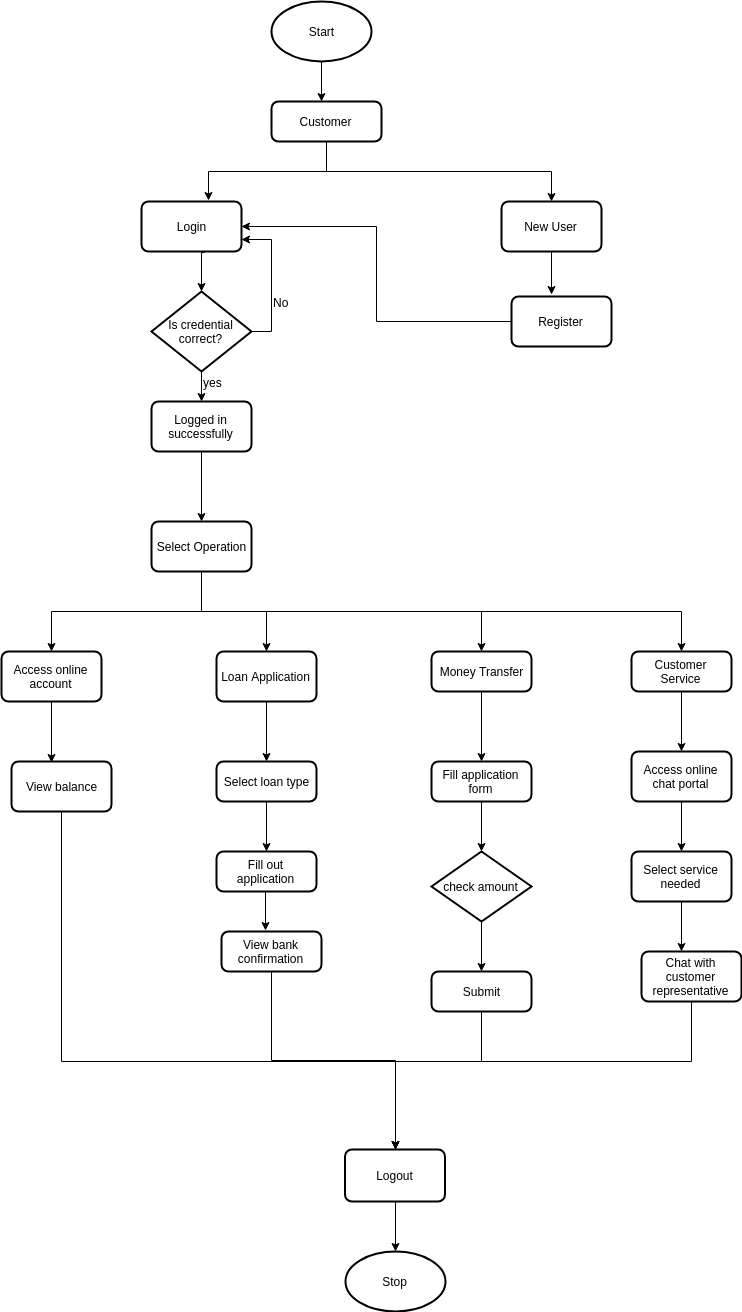

The diagram above was exported from draw.io. Its source (the exported page's mxGraphModel, read from the mxfile embedded in the PNG):
<mxGraphModel dx="1033" dy="537" grid="1" gridSize="10" guides="1" tooltips="1" connect="1" arrows="1" fold="1" page="1" pageScale="1" pageWidth="827" pageHeight="1169" background="#ffffff" math="0" shadow="0">
  <root>
    <mxCell id="0" />
    <mxCell id="1" parent="0" />
    <mxCell id="7" style="edgeStyle=orthogonalEdgeStyle;rounded=0;html=1;exitX=0.5;exitY=1;exitPerimeter=0;jettySize=auto;orthogonalLoop=1;" edge="1" parent="1">
      <mxGeometry relative="1" as="geometry">
        <mxPoint x="340" y="130" as="targetPoint" />
        <mxPoint x="340" y="90" as="sourcePoint" />
      </mxGeometry>
    </mxCell>
    <mxCell id="10" style="edgeStyle=orthogonalEdgeStyle;rounded=0;html=1;exitX=0.5;exitY=1;entryX=0.67;entryY=-0.02;entryPerimeter=0;jettySize=auto;orthogonalLoop=1;" edge="1" parent="1" source="4" target="8">
      <mxGeometry relative="1" as="geometry" />
    </mxCell>
    <mxCell id="4" value="Customer" style="rounded=1;whiteSpace=wrap;html=1;absoluteArcSize=1;arcSize=14;strokeWidth=2;" vertex="1" parent="1">
      <mxGeometry x="290" y="130" width="110" height="40" as="geometry" />
    </mxCell>
    <mxCell id="8" value="Login" style="rounded=1;whiteSpace=wrap;html=1;absoluteArcSize=1;arcSize=14;strokeWidth=2;" vertex="1" parent="1">
      <mxGeometry x="160" y="230" width="100" height="50" as="geometry" />
    </mxCell>
    <mxCell id="11" style="edgeStyle=orthogonalEdgeStyle;rounded=0;html=1;exitX=0.5;exitY=1;entryX=0.5;entryY=0;jettySize=auto;orthogonalLoop=1;" edge="1" parent="1" source="4" target="9">
      <mxGeometry relative="1" as="geometry" />
    </mxCell>
    <mxCell id="14" style="edgeStyle=orthogonalEdgeStyle;rounded=0;html=1;exitX=0.5;exitY=1;entryX=0.4;entryY=-0.04;entryPerimeter=0;jettySize=auto;orthogonalLoop=1;" edge="1" parent="1" source="9" target="12">
      <mxGeometry relative="1" as="geometry" />
    </mxCell>
    <mxCell id="9" value="New User" style="rounded=1;whiteSpace=wrap;html=1;absoluteArcSize=1;arcSize=14;strokeWidth=2;" vertex="1" parent="1">
      <mxGeometry x="520" y="230" width="100" height="50" as="geometry" />
    </mxCell>
    <mxCell id="15" style="edgeStyle=orthogonalEdgeStyle;rounded=0;html=1;exitX=0;exitY=0.5;entryX=1;entryY=0.5;jettySize=auto;orthogonalLoop=1;" edge="1" parent="1" source="12" target="8">
      <mxGeometry relative="1" as="geometry" />
    </mxCell>
    <mxCell id="12" value="Register" style="rounded=1;whiteSpace=wrap;html=1;absoluteArcSize=1;arcSize=14;strokeWidth=2;" vertex="1" parent="1">
      <mxGeometry x="530" y="325" width="100" height="50" as="geometry" />
    </mxCell>
    <mxCell id="13" style="edgeStyle=orthogonalEdgeStyle;rounded=0;html=1;exitX=0.5;exitY=1;jettySize=auto;orthogonalLoop=1;" edge="1" parent="1" source="12" target="12">
      <mxGeometry relative="1" as="geometry" />
    </mxCell>
    <mxCell id="23" value="" style="edgeStyle=orthogonalEdgeStyle;rounded=0;html=1;jettySize=auto;orthogonalLoop=1;" edge="1" parent="1" source="16" target="22">
      <mxGeometry relative="1" as="geometry" />
    </mxCell>
    <mxCell id="16" value="Logged in successfully" style="rounded=1;whiteSpace=wrap;html=1;absoluteArcSize=1;arcSize=14;strokeWidth=2;" vertex="1" parent="1">
      <mxGeometry x="170" y="430" width="100" height="50" as="geometry" />
    </mxCell>
    <mxCell id="18" style="edgeStyle=orthogonalEdgeStyle;rounded=0;html=1;exitX=0.5;exitY=1;exitPerimeter=0;entryX=0.5;entryY=0;jettySize=auto;orthogonalLoop=1;" edge="1" parent="1" source="17" target="16">
      <mxGeometry relative="1" as="geometry" />
    </mxCell>
    <mxCell id="19" style="edgeStyle=orthogonalEdgeStyle;rounded=0;html=1;exitX=1;exitY=0.5;exitPerimeter=0;entryX=1;entryY=0.75;jettySize=auto;orthogonalLoop=1;" edge="1" parent="1" source="17" target="8">
      <mxGeometry relative="1" as="geometry" />
    </mxCell>
    <mxCell id="47" style="edgeStyle=orthogonalEdgeStyle;rounded=0;html=1;exitX=0.63;exitY=1.02;exitPerimeter=0;entryX=0.5;entryY=0;entryPerimeter=0;jettySize=auto;orthogonalLoop=1;" edge="1" parent="1" source="8" target="17">
      <mxGeometry relative="1" as="geometry" />
    </mxCell>
    <mxCell id="17" value="Is credential correct?" style="strokeWidth=2;html=1;shape=mxgraph.flowchart.decision;whiteSpace=wrap;" vertex="1" parent="1">
      <mxGeometry x="170" y="320" width="100" height="80" as="geometry" />
    </mxCell>
    <mxCell id="20" value="No" style="text;html=1;resizable=0;points=[];autosize=1;align=left;verticalAlign=top;spacingTop=-4;" vertex="1" parent="1">
      <mxGeometry x="290" y="322" width="30" height="20" as="geometry" />
    </mxCell>
    <mxCell id="21" value="yes" style="text;html=1;resizable=0;points=[];autosize=1;align=left;verticalAlign=top;spacingTop=-4;" vertex="1" parent="1">
      <mxGeometry x="220" y="402" width="30" height="20" as="geometry" />
    </mxCell>
    <mxCell id="22" value="Select Operation" style="rounded=1;whiteSpace=wrap;html=1;absoluteArcSize=1;arcSize=14;strokeWidth=2;" vertex="1" parent="1">
      <mxGeometry x="170" y="550" width="100" height="50" as="geometry" />
    </mxCell>
    <mxCell id="28" style="edgeStyle=orthogonalEdgeStyle;rounded=0;html=1;exitX=0.5;exitY=1;entryX=0.5;entryY=0;jettySize=auto;orthogonalLoop=1;" edge="1" parent="1" source="22" target="24">
      <mxGeometry relative="1" as="geometry" />
    </mxCell>
    <mxCell id="34" style="edgeStyle=orthogonalEdgeStyle;rounded=0;html=1;exitX=0.5;exitY=1;entryX=0.4;entryY=0.02;entryPerimeter=0;jettySize=auto;orthogonalLoop=1;" edge="1" parent="1" source="24" target="32">
      <mxGeometry relative="1" as="geometry" />
    </mxCell>
    <mxCell id="24" value="Access online account" style="rounded=1;whiteSpace=wrap;html=1;absoluteArcSize=1;arcSize=14;strokeWidth=2;" vertex="1" parent="1">
      <mxGeometry x="20" y="680" width="100" height="50" as="geometry" />
    </mxCell>
    <mxCell id="29" style="edgeStyle=orthogonalEdgeStyle;rounded=0;html=1;exitX=0.5;exitY=1;entryX=0.5;entryY=0;jettySize=auto;orthogonalLoop=1;" edge="1" parent="1" source="22" target="25">
      <mxGeometry relative="1" as="geometry" />
    </mxCell>
    <mxCell id="40" style="edgeStyle=orthogonalEdgeStyle;rounded=0;html=1;exitX=0.5;exitY=1;entryX=0.5;entryY=0;jettySize=auto;orthogonalLoop=1;" edge="1" parent="1" source="25" target="35">
      <mxGeometry relative="1" as="geometry" />
    </mxCell>
    <mxCell id="25" value="Loan Application" style="rounded=1;whiteSpace=wrap;html=1;absoluteArcSize=1;arcSize=14;strokeWidth=2;" vertex="1" parent="1">
      <mxGeometry x="235" y="680" width="100" height="50" as="geometry" />
    </mxCell>
    <mxCell id="30" style="edgeStyle=orthogonalEdgeStyle;rounded=0;html=1;exitX=0.5;exitY=1;entryX=0.5;entryY=0;jettySize=auto;orthogonalLoop=1;" edge="1" parent="1" source="22" target="26">
      <mxGeometry relative="1" as="geometry" />
    </mxCell>
    <mxCell id="46" style="edgeStyle=orthogonalEdgeStyle;rounded=0;html=1;exitX=0.5;exitY=1;entryX=0.5;entryY=0;jettySize=auto;orthogonalLoop=1;" edge="1" parent="1" source="26" target="38">
      <mxGeometry relative="1" as="geometry" />
    </mxCell>
    <mxCell id="26" value="Money Transfer" style="rounded=1;whiteSpace=wrap;html=1;absoluteArcSize=1;arcSize=14;strokeWidth=2;" vertex="1" parent="1">
      <mxGeometry x="450" y="680" width="100" height="40" as="geometry" />
    </mxCell>
    <mxCell id="31" style="edgeStyle=orthogonalEdgeStyle;rounded=0;html=1;exitX=0.5;exitY=1;entryX=0.5;entryY=0;jettySize=auto;orthogonalLoop=1;" edge="1" parent="1" source="22" target="27">
      <mxGeometry relative="1" as="geometry" />
    </mxCell>
    <mxCell id="51" style="edgeStyle=orthogonalEdgeStyle;rounded=0;html=1;exitX=0.5;exitY=1;jettySize=auto;orthogonalLoop=1;" edge="1" parent="1" source="27">
      <mxGeometry relative="1" as="geometry">
        <mxPoint x="700" y="780" as="targetPoint" />
      </mxGeometry>
    </mxCell>
    <mxCell id="27" value="Customer Service" style="rounded=1;whiteSpace=wrap;html=1;absoluteArcSize=1;arcSize=14;strokeWidth=2;" vertex="1" parent="1">
      <mxGeometry x="650" y="680" width="100" height="40" as="geometry" />
    </mxCell>
    <mxCell id="69" style="edgeStyle=orthogonalEdgeStyle;rounded=0;html=1;exitX=0.5;exitY=1;jettySize=auto;orthogonalLoop=1;" edge="1" parent="1" source="32" target="63">
      <mxGeometry relative="1" as="geometry">
        <Array as="points">
          <mxPoint x="80" y="1090" />
          <mxPoint x="414" y="1090" />
        </Array>
      </mxGeometry>
    </mxCell>
    <mxCell id="32" value="View balance" style="rounded=1;whiteSpace=wrap;html=1;absoluteArcSize=1;arcSize=14;strokeWidth=2;" vertex="1" parent="1">
      <mxGeometry x="30" y="790" width="100" height="50" as="geometry" />
    </mxCell>
    <mxCell id="41" style="edgeStyle=orthogonalEdgeStyle;rounded=0;html=1;exitX=0.5;exitY=1;entryX=0.5;entryY=0;jettySize=auto;orthogonalLoop=1;" edge="1" parent="1" source="35" target="36">
      <mxGeometry relative="1" as="geometry" />
    </mxCell>
    <mxCell id="35" value="Select loan type" style="rounded=1;whiteSpace=wrap;html=1;absoluteArcSize=1;arcSize=14;strokeWidth=2;" vertex="1" parent="1">
      <mxGeometry x="235" y="790" width="100" height="40" as="geometry" />
    </mxCell>
    <mxCell id="42" style="edgeStyle=orthogonalEdgeStyle;rounded=0;html=1;exitX=0.5;exitY=1;entryX=0.44;entryY=-0.025;entryPerimeter=0;jettySize=auto;orthogonalLoop=1;" edge="1" parent="1" source="36" target="37">
      <mxGeometry relative="1" as="geometry" />
    </mxCell>
    <mxCell id="36" value="Fill out application" style="rounded=1;whiteSpace=wrap;html=1;absoluteArcSize=1;arcSize=14;strokeWidth=2;" vertex="1" parent="1">
      <mxGeometry x="235" y="880" width="100" height="40" as="geometry" />
    </mxCell>
    <mxCell id="68" style="edgeStyle=orthogonalEdgeStyle;rounded=0;html=1;exitX=0.5;exitY=1;entryX=0.5;entryY=0;jettySize=auto;orthogonalLoop=1;" edge="1" parent="1" source="37" target="63">
      <mxGeometry relative="1" as="geometry" />
    </mxCell>
    <mxCell id="37" value="View bank confirmation" style="rounded=1;whiteSpace=wrap;html=1;absoluteArcSize=1;arcSize=14;strokeWidth=2;" vertex="1" parent="1">
      <mxGeometry x="240" y="960" width="100" height="40" as="geometry" />
    </mxCell>
    <mxCell id="45" style="edgeStyle=orthogonalEdgeStyle;rounded=0;html=1;exitX=0.5;exitY=1;entryX=0.5;entryY=0;entryPerimeter=0;jettySize=auto;orthogonalLoop=1;" edge="1" parent="1" source="38" target="44">
      <mxGeometry relative="1" as="geometry" />
    </mxCell>
    <mxCell id="38" value="Fill application form" style="rounded=1;whiteSpace=wrap;html=1;absoluteArcSize=1;arcSize=14;strokeWidth=2;" vertex="1" parent="1">
      <mxGeometry x="450" y="790" width="100" height="40" as="geometry" />
    </mxCell>
    <mxCell id="66" style="edgeStyle=orthogonalEdgeStyle;rounded=0;html=1;exitX=0.5;exitY=1;entryX=0.5;entryY=0;jettySize=auto;orthogonalLoop=1;" edge="1" parent="1" source="39" target="63">
      <mxGeometry relative="1" as="geometry">
        <Array as="points">
          <mxPoint x="500" y="1090" />
          <mxPoint x="414" y="1090" />
        </Array>
      </mxGeometry>
    </mxCell>
    <mxCell id="39" value="Submit" style="rounded=1;whiteSpace=wrap;html=1;absoluteArcSize=1;arcSize=14;strokeWidth=2;" vertex="1" parent="1">
      <mxGeometry x="450" y="1000" width="100" height="40" as="geometry" />
    </mxCell>
    <mxCell id="52" style="edgeStyle=orthogonalEdgeStyle;rounded=0;html=1;exitX=0.5;exitY=1;entryX=0.5;entryY=0;jettySize=auto;orthogonalLoop=1;" edge="1" parent="1" source="43" target="50">
      <mxGeometry relative="1" as="geometry" />
    </mxCell>
    <mxCell id="43" value="Access online chat portal" style="rounded=1;whiteSpace=wrap;html=1;absoluteArcSize=1;arcSize=14;strokeWidth=2;" vertex="1" parent="1">
      <mxGeometry x="650" y="780" width="100" height="50" as="geometry" />
    </mxCell>
    <mxCell id="48" style="edgeStyle=orthogonalEdgeStyle;rounded=0;html=1;exitX=0.5;exitY=1;exitPerimeter=0;entryX=0.5;entryY=0;jettySize=auto;orthogonalLoop=1;" edge="1" parent="1" source="44" target="39">
      <mxGeometry relative="1" as="geometry" />
    </mxCell>
    <mxCell id="44" value="check amount" style="strokeWidth=2;html=1;shape=mxgraph.flowchart.decision;whiteSpace=wrap;" vertex="1" parent="1">
      <mxGeometry x="450" y="880" width="100" height="70" as="geometry" />
    </mxCell>
    <mxCell id="59" style="edgeStyle=orthogonalEdgeStyle;rounded=0;html=1;exitX=0.5;exitY=1;entryX=0.4;entryY=0;entryPerimeter=0;jettySize=auto;orthogonalLoop=1;" edge="1" parent="1" source="50" target="53">
      <mxGeometry relative="1" as="geometry" />
    </mxCell>
    <mxCell id="50" value="Select service needed" style="rounded=1;whiteSpace=wrap;html=1;absoluteArcSize=1;arcSize=14;strokeWidth=2;" vertex="1" parent="1">
      <mxGeometry x="650" y="880" width="100" height="50" as="geometry" />
    </mxCell>
    <mxCell id="67" style="edgeStyle=orthogonalEdgeStyle;rounded=0;html=1;exitX=0.5;exitY=1;entryX=0.5;entryY=0;jettySize=auto;orthogonalLoop=1;" edge="1" parent="1" source="53" target="63">
      <mxGeometry relative="1" as="geometry">
        <Array as="points">
          <mxPoint x="710" y="1090" />
          <mxPoint x="414" y="1090" />
        </Array>
      </mxGeometry>
    </mxCell>
    <mxCell id="53" value="Chat with customer representative" style="rounded=1;whiteSpace=wrap;html=1;absoluteArcSize=1;arcSize=14;strokeWidth=2;" vertex="1" parent="1">
      <mxGeometry x="660" y="980" width="100" height="50" as="geometry" />
    </mxCell>
    <mxCell id="61" value="Start" style="strokeWidth=2;html=1;shape=mxgraph.flowchart.start_1;whiteSpace=wrap;" vertex="1" parent="1">
      <mxGeometry x="290" y="30" width="100" height="60" as="geometry" />
    </mxCell>
    <mxCell id="62" value="Stop" style="strokeWidth=2;html=1;shape=mxgraph.flowchart.start_1;whiteSpace=wrap;" vertex="1" parent="1">
      <mxGeometry x="363.5" y="1280" width="100" height="60" as="geometry" />
    </mxCell>
    <mxCell id="70" style="edgeStyle=orthogonalEdgeStyle;rounded=0;html=1;exitX=0.5;exitY=1;entryX=0.5;entryY=0;entryPerimeter=0;jettySize=auto;orthogonalLoop=1;" edge="1" parent="1" source="63" target="62">
      <mxGeometry relative="1" as="geometry" />
    </mxCell>
    <mxCell id="63" value="Logout" style="rounded=1;whiteSpace=wrap;html=1;absoluteArcSize=1;arcSize=14;strokeWidth=2;" vertex="1" parent="1">
      <mxGeometry x="363.5" y="1178" width="100" height="52" as="geometry" />
    </mxCell>
  </root>
</mxGraphModel>